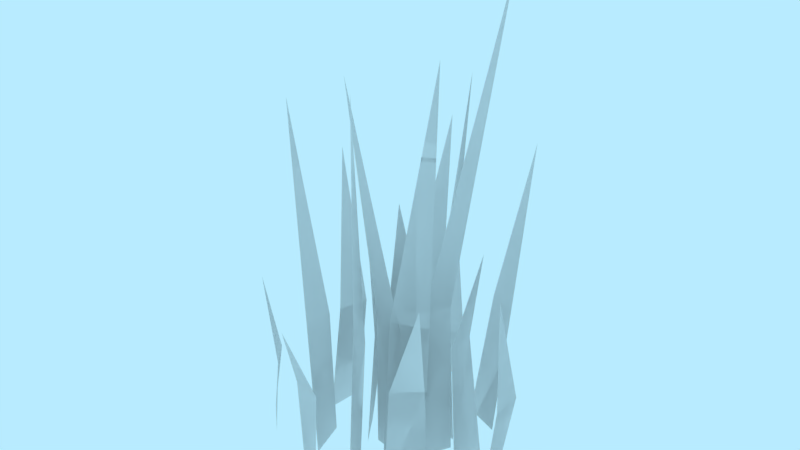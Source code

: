 # Source: prop-grass.blend  (saved by Blender 2.79.0; exported with 4.5.12 LTS)
import bpy
from mathutils import Matrix  # noqa: F401  (used for matrix-valued properties, if any)

bpy.ops.wm.read_factory_settings(use_empty=True)
scene = bpy.context.scene
scene.name = 'Scene'

# ---- collections
col_collection_1 = bpy.data.collections.new('Collection 1'); scene.collection.children.link(col_collection_1)

# ---- world
world_world = bpy.data.worlds.new('World'); scene.world = world_world
world_world.color = (0.4794, 0.8327, 1.0)
world_world.use_sun_shadow = False
world_world.sun_shadow_jitter_overblur = 0.0
world_world.cycles.sampling_method = 'MANUAL'

# ---- meshes
me_prop_grass = bpy.data.meshes.new('prop-grass')
me_prop_grass.from_pydata([(-0.02196, 0.178, 0.02695), (-0.04166, 0.1732, -0.0194), (-0.0695, 0.3765, -0.009069), (-0.03248, -0.01147, 0.03388), (-0.0662, -0.01149, -0.0164), (0.0245, -0.01153, 0.06548), (0.07836, -0.01151, 0.03893), (0.0807, 0.6096, 0.01818), (0.02478, 0.2301, 0.04869), (0.07238, 0.224, 0.02113), (0.006224, 0.2124, -0.08259), (0.05067, 0.2149, -0.05249), (0.04287, 0.5544, -0.1009), (0.005316, -0.01202, -0.07043), (0.06269, -0.01206, -0.05273), (-0.01761, 0.213, 0.001791), (0.0169, 0.2147, -0.03298), (-0.02583, 0.3651, -0.03209), (-0.03331, -0.01148, -0.00269), (0.004979, -0.01149, -0.0489), (0.05681, 0.2227, -0.04677), (0.04542, 0.2282, -3.99e-05), (0.1293, 0.7156, -0.06197), (0.0717, -0.01155, -0.03521), (0.04444, -0.0115, 0.01869), (-0.01569, 0.2206, 0.02992), (0.03876, 0.2153, 0.04285), (-0.04121, 0.5732, 0.05789), (-0.02372, -0.01149, 0.02021), (0.03558, -0.01159, 0.0306), (0.02638, 0.221, 0.1014), (-0.01557, 0.2087, 0.0791), (-0.009846, 0.5643, 0.08123), (0.02123, -0.01162, 0.1128), (-0.02847, -0.01148, 0.07829), (-0.07913, 0.2091, 0.1053), (-0.07864, 0.2085, 0.0592), (-0.1453, 0.5209, 0.05987), (-0.07363, -0.01146, 0.09871), (-0.09189, -0.01147, 0.03845), (0.08715, 0.1837, -0.05251), (0.09216, 0.1883, -0.003213), (0.1074, 0.3233, -0.05085), (0.1116, -0.0115, -0.05498), (0.1091, -0.01149, 0.005011), (-0.0356, 0.1966, -0.1496), (-0.07451, 0.2001, -0.1226), (-0.04723, 0.448, -0.1791), (-0.02135, -0.01143, -0.1338), (-0.07561, -0.01176, -0.106), (0.1006, 0.1932, -0.1359), (0.05482, 0.1916, -0.1566), (0.09536, 0.4381, -0.1877), (0.09487, -0.01137, -0.1088), (0.03879, -0.01135, -0.1303), (0.1141, 0.1744, 0.08313), (0.08062, 0.1753, 0.1168), (0.1377, 0.3269, 0.1257), (0.1173, -0.01145, 0.07778), (0.06171, -0.01143, 0.1075), (0.004128, 0.166, 0.1756), (-0.03928, 0.1664, 0.1676), (-0.02689, 0.268, 0.2026), (0.002743, -0.01206, 0.1853), (-0.04803, -0.0111, 0.1505), (-0.1144, 0.1733, -0.0007657), (-0.1052, 0.1712, -0.04976), (-0.1323, 0.4218, -0.03362), (-0.1364, -0.01413, 0.0008985), (-0.1315, -0.01413, -0.05891), (0.1928, 0.1434, 0.02689), (0.1912, 0.1433, -0.02066), (0.1731, 0.2975, 0.00246), (0.1777, -0.01147, 0.03522), (0.1623, -0.01147, -0.02328), (-0.06742, 0.07548, -0.172), (-0.02314, 0.07474, -0.1899), (-0.0504, 0.1888, -0.2107), (-0.07944, -0.02179, -0.1918), (-0.02541, -0.02193, -0.2219), (-0.1552, 0.1086, 0.0934), (-0.1852, 0.1068, 0.05563), (-0.1829, 0.2441, 0.08895), (-0.1577, -0.01216, 0.1019), (-0.2042, -0.01216, 0.05851), (-0.02196, 0.178, 0.02695), (-0.04166, 0.1732, -0.0194), (-0.0695, 0.3765, -0.009069), (-0.03248, -0.01147, 0.03388), (-0.0662, -0.01149, -0.0164), (0.0245, -0.01153, 0.06548), (0.07836, -0.01151, 0.03893), (0.0807, 0.6096, 0.01818), (0.02478, 0.2301, 0.04869), (0.07238, 0.224, 0.02113), (0.006224, 0.2124, -0.08259), (0.05067, 0.2149, -0.05249), (0.04287, 0.5544, -0.1009), (0.005316, -0.01202, -0.07043), (0.06269, -0.01206, -0.05273), (-0.01761, 0.213, 0.001791), (0.0169, 0.2147, -0.03298), (-0.02583, 0.3651, -0.03209), (-0.03331, -0.01148, -0.00269), (0.004979, -0.01149, -0.0489), (0.05681, 0.2227, -0.04677), (0.04542, 0.2282, -3.99e-05), (0.1293, 0.7156, -0.06197), (0.0717, -0.01155, -0.03521), (0.04444, -0.0115, 0.01869), (-0.01569, 0.2206, 0.02992), (0.03876, 0.2153, 0.04285), (-0.04121, 0.5732, 0.05789), (-0.02372, -0.01149, 0.02021), (0.03558, -0.01159, 0.0306), (0.02638, 0.221, 0.1014), (-0.01557, 0.2087, 0.0791), (-0.009846, 0.5643, 0.08123), (0.02123, -0.01162, 0.1128), (-0.02847, -0.01148, 0.07829), (-0.07913, 0.2091, 0.1053), (-0.07864, 0.2085, 0.0592), (-0.1453, 0.5209, 0.05987), (-0.07363, -0.01146, 0.09871), (-0.09189, -0.01147, 0.03845), (0.08715, 0.1837, -0.05251), (0.09216, 0.1883, -0.003213), (0.1074, 0.3233, -0.05085), (0.1116, -0.0115, -0.05498), (0.1091, -0.01149, 0.005011), (-0.0356, 0.1966, -0.1496), (-0.07451, 0.2001, -0.1226), (-0.04723, 0.448, -0.1791), (-0.02135, -0.01143, -0.1338), (-0.07561, -0.01176, -0.106), (0.1006, 0.1932, -0.1359), (0.05482, 0.1916, -0.1566), (0.09536, 0.4381, -0.1877), (0.09487, -0.01137, -0.1088), (0.03879, -0.01135, -0.1303), (0.1141, 0.1744, 0.08313), (0.08062, 0.1753, 0.1168), (0.1377, 0.3269, 0.1257), (0.1173, -0.01145, 0.07778), (0.06171, -0.01143, 0.1075), (0.004128, 0.166, 0.1756), (-0.03928, 0.1664, 0.1676), (-0.02689, 0.268, 0.2026), (0.002743, -0.01206, 0.1853), (-0.04803, -0.0111, 0.1505), (-0.1144, 0.1733, -0.0007657), (-0.1052, 0.1712, -0.04976), (-0.1323, 0.4218, -0.03362), (-0.1364, -0.01413, 0.0008985), (-0.1315, -0.01413, -0.05891), (0.1928, 0.1434, 0.02689), (0.1912, 0.1433, -0.02066), (0.1731, 0.2975, 0.00246), (0.1777, -0.01147, 0.03522), (0.1623, -0.01147, -0.02328), (-0.06742, 0.07548, -0.172), (-0.02314, 0.07474, -0.1899), (-0.0504, 0.1888, -0.2107), (-0.07944, -0.02179, -0.1918), (-0.02541, -0.02193, -0.2219), (-0.1552, 0.1086, 0.0934), (-0.1852, 0.1068, 0.05563), (-0.1829, 0.2441, 0.08895), (-0.1577, -0.01216, 0.1019), (-0.2042, -0.01216, 0.05851)], [], [(1, 0, 2), (4, 3, 0, 1), (8, 9, 7), (5, 6, 9, 8), (11, 10, 12), (14, 13, 10, 11), (16, 15, 17), (19, 18, 15, 16), (21, 20, 22), (24, 23, 20, 21), (26, 25, 27), (29, 28, 25, 26), (31, 30, 32), (34, 33, 30, 31), (36, 35, 37), (39, 38, 35, 36), (41, 40, 42), (44, 43, 40, 41), (46, 45, 47), (49, 48, 45, 46), (51, 50, 52), (54, 53, 50, 51), (56, 55, 57), (59, 58, 55, 56), (61, 60, 62), (64, 63, 60, 61), (66, 65, 67), (69, 68, 65, 66), (71, 70, 72), (74, 73, 70, 71), (76, 75, 77), (79, 78, 75, 76), (81, 80, 82), (84, 83, 80, 81), (86, 87, 85), (89, 86, 85, 88), (93, 92, 94), (90, 93, 94, 91), (96, 97, 95), (99, 96, 95, 98), (101, 102, 100), (104, 101, 100, 103), (106, 107, 105), (109, 106, 105, 108), (111, 112, 110), (114, 111, 110, 113), (116, 117, 115), (119, 116, 115, 118), (121, 122, 120), (124, 121, 120, 123), (126, 127, 125), (129, 126, 125, 128), (131, 132, 130), (134, 131, 130, 133), (136, 137, 135), (139, 136, 135, 138), (141, 142, 140), (144, 141, 140, 143), (146, 147, 145), (149, 146, 145, 148), (151, 152, 150), (154, 151, 150, 153), (156, 157, 155), (159, 156, 155, 158), (161, 162, 160), (164, 161, 160, 163), (166, 167, 165), (169, 166, 165, 168)])
me_prop_grass.polygons.foreach_set('use_smooth', [True] * 68)
_uv = me_prop_grass.uv_layers.new(name='UVMap')
_uv.uv.foreach_set('vector', [0.5035, 0.5443, 0.4929, 0.5453, 0.4982, 0.6082, 0.5049, 0.4971, 0.4915, 0.4971, 0.4929, 0.5453, 0.5035, 0.5443, 0.5069, 0.5584, 0.5176, 0.5572, 0.5122, 0.6462, 0.5054, 0.4971, 0.519, 0.4971, 0.5176, 0.5572, 0.5069, 0.5584, 0.5136, 0.5555, 0.5023, 0.5555, 0.508, 0.6385, 0.5151, 0.4971, 0.5008, 0.4971, 0.5023, 0.5555, 0.5136, 0.5555, 0.51, 0.5535, 0.5011, 0.5542, 0.5055, 0.6067, 0.5111, 0.4971, 0.4999, 0.4971, 0.5011, 0.5542, 0.51, 0.5535, 0.497, 0.5582, 0.5079, 0.5561, 0.5024, 0.6439, 0.4955, 0.4971, 0.5094, 0.4971, 0.5079, 0.5561, 0.497, 0.5582, 0.5069, 0.5587, 0.4955, 0.5587, 0.5012, 0.6494, 0.5085, 0.4971, 0.494, 0.4971, 0.4955, 0.5587, 0.5069, 0.5587, 0.4943, 0.5575, 0.5047, 0.5566, 0.4995, 0.6438, 0.4929, 0.4971, 0.5061, 0.4971, 0.5047, 0.5566, 0.4943, 0.5575, 0.4888, 0.5551, 0.477, 0.5537, 0.4829, 0.6346, 0.4904, 0.4971, 0.4754, 0.4971, 0.477, 0.5537, 0.4888, 0.5551, 0.5003, 0.5471, 0.5122, 0.5461, 0.5063, 0.5938, 0.4988, 0.4971, 0.5138, 0.4971, 0.5122, 0.5461, 0.5003, 0.5471, 0.4838, 0.5508, 0.4932, 0.5494, 0.4885, 0.6204, 0.4825, 0.4971, 0.4944, 0.4971, 0.4932, 0.5494, 0.4838, 0.5508, 0.5119, 0.5489, 0.5229, 0.5489, 0.5174, 0.6161, 0.5104, 0.4971, 0.5243, 0.4971, 0.5229, 0.5489, 0.5119, 0.5489, 0.468, 0.5437, 0.4766, 0.5434, 0.4723, 0.5888, 0.4669, 0.4971, 0.4777, 0.4971, 0.4766, 0.5434, 0.468, 0.5437, 0.4891, 0.5423, 0.4998, 0.5417, 0.4944, 0.5863, 0.4877, 0.4971, 0.5012, 0.4971, 0.4998, 0.5417, 0.4891, 0.5423, 0.513, 0.5428, 0.5012, 0.544, 0.5071, 0.6081, 0.5146, 0.4965, 0.4996, 0.4965, 0.5012, 0.544, 0.513, 0.5428, 0.5045, 0.5359, 0.4927, 0.5359, 0.4986, 0.5767, 0.506, 0.4971, 0.4912, 0.4971, 0.4927, 0.5359, 0.5045, 0.5359, 0.4925, 0.5185, 0.4811, 0.5185, 0.4868, 0.5497, 0.494, 0.4945, 0.4795, 0.4945, 0.4811, 0.5185, 0.4925, 0.5185, 0.4832, 0.5266, 0.4727, 0.527, 0.478, 0.5627, 0.4846, 0.497, 0.4713, 0.497, 0.4727, 0.527, 0.4832, 0.5266, 0.5035, 0.5443, 0.4982, 0.6082, 0.4929, 0.5453, 0.5049, 0.4971, 0.5035, 0.5443, 0.4929, 0.5453, 0.4915, 0.4971, 0.5069, 0.5584, 0.5122, 0.6462, 0.5176, 0.5572, 0.5054, 0.4971, 0.5069, 0.5584, 0.5176, 0.5572, 0.519, 0.4971, 0.5136, 0.5555, 0.508, 0.6385, 0.5023, 0.5555, 0.5151, 0.4971, 0.5136, 0.5555, 0.5023, 0.5555, 0.5008, 0.4971, 0.51, 0.5535, 0.5055, 0.6067, 0.5011, 0.5542, 0.5111, 0.4971, 0.51, 0.5535, 0.5011, 0.5542, 0.4999, 0.4971, 0.497, 0.5582, 0.5024, 0.6439, 0.5079, 0.5561, 0.4955, 0.4971, 0.497, 0.5582, 0.5079, 0.5561, 0.5094, 0.4971, 0.5069, 0.5587, 0.5012, 0.6494, 0.4955, 0.5587, 0.5085, 0.4971, 0.5069, 0.5587, 0.4955, 0.5587, 0.494, 0.4971, 0.4943, 0.5575, 0.4995, 0.6438, 0.5047, 0.5566, 0.4929, 0.4971, 0.4943, 0.5575, 0.5047, 0.5566, 0.5061, 0.4971, 0.4888, 0.5551, 0.4829, 0.6346, 0.477, 0.5537, 0.4904, 0.4971, 0.4888, 0.5551, 0.477, 0.5537, 0.4754, 0.4971, 0.5003, 0.5471, 0.5063, 0.5938, 0.5122, 0.5461, 0.4988, 0.4971, 0.5003, 0.5471, 0.5122, 0.5461, 0.5138, 0.4971, 0.4838, 0.5508, 0.4885, 0.6204, 0.4932, 0.5494, 0.4825, 0.4971, 0.4838, 0.5508, 0.4932, 0.5494, 0.4944, 0.4971, 0.5119, 0.5489, 0.5174, 0.6161, 0.5229, 0.5489, 0.5104, 0.4971, 0.5119, 0.5489, 0.5229, 0.5489, 0.5243, 0.4971, 0.468, 0.5437, 0.4723, 0.5888, 0.4766, 0.5434, 0.4669, 0.4971, 0.468, 0.5437, 0.4766, 0.5434, 0.4777, 0.4971, 0.4891, 0.5423, 0.4944, 0.5863, 0.4998, 0.5417, 0.4877, 0.4971, 0.4891, 0.5423, 0.4998, 0.5417, 0.5012, 0.4971, 0.513, 0.5428, 0.5071, 0.6081, 0.5012, 0.544, 0.5146, 0.4965, 0.513, 0.5428, 0.5012, 0.544, 0.4996, 0.4965, 0.5045, 0.5359, 0.4986, 0.5767, 0.4927, 0.5359, 0.506, 0.4971, 0.5045, 0.5359, 0.4927, 0.5359, 0.4912, 0.4971, 0.4925, 0.5185, 0.4868, 0.5497, 0.4811, 0.5185, 0.494, 0.4945, 0.4925, 0.5185, 0.4811, 0.5185, 0.4795, 0.4945, 0.4832, 0.5266, 0.478, 0.5627, 0.4727, 0.527, 0.4846, 0.497, 0.4832, 0.5266, 0.4727, 0.527, 0.4713, 0.497])
me_prop_grass.use_remesh_preserve_volume = False
me_prop_grass.use_remesh_preserve_attributes = False
me_prop_grass.use_mirror_vertex_groups = False
me_prop_grass.update()

# ---- objects
ob_prop_grass = bpy.data.objects.new('prop-grass', me_prop_grass)

# ---- transforms, parenting, visibility, modifiers, constraints
ob_prop_grass.location = (0.0, 0.0, 0.0)
ob_prop_grass.rotation_euler = (1.571, -0.0, 0.0)
ob_prop_grass.lineart.crease_threshold = 0.0

# ---- collection membership
col_collection_1.objects.link(ob_prop_grass)

# ---- scene / render settings (as saved in the file)
scene.frame_start = 0; scene.frame_end = 250; scene.frame_set(0)
scene.render.engine = 'BLENDER_EEVEE_NEXT'
scene.render.resolution_percentage = 50
scene.render.fps = 30
scene.render.dither_intensity = 0.0
scene.cycles.use_denoising = False
scene.cycles.samples = 128
scene.cycles.sampling_pattern = 'TABULATED_SOBOL'
scene.cycles.use_adaptive_sampling = False
scene.cycles.use_light_tree = False
scene.cycles.blur_glossy = 0.0
scene.cycles.sample_clamp_indirect = 0.0
scene.view_settings.view_transform = 'Standard'
bpy.context.view_layer.update()

# ---- added for rendering (the .blend has no active camera): camera
cam_auto = bpy.data.cameras.new('AutoCamera')
cam_auto.lens = 50.0
cam_auto.sensor_width = 36.0
cam_auto.clip_end = 1000.0
ob_auto_camera = bpy.data.objects.new('AutoCamera', cam_auto)
scene.collection.objects.link(ob_auto_camera)
ob_auto_camera.location = (0.863187, -1.03299, 1.04195)
ob_auto_camera.rotation_euler = (1.09748, -7.21219e-08, 0.694738)
scene.camera = ob_auto_camera
bpy.context.view_layer.update()
